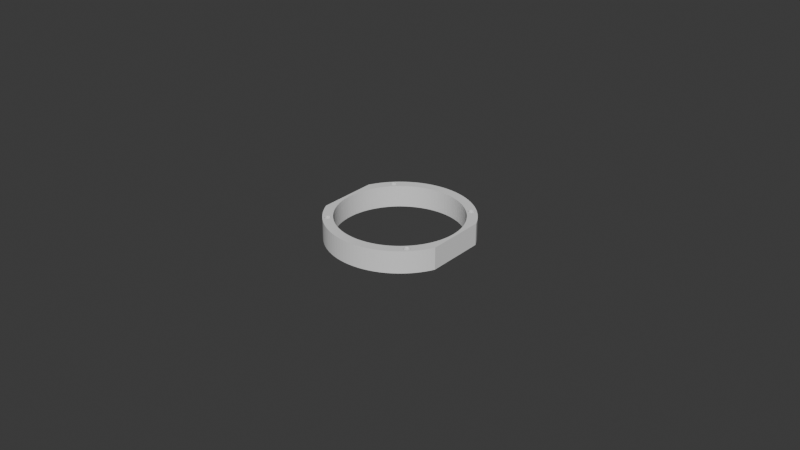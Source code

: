 # Source: modded_speaker_adapter.blend  (saved by Blender 4.2.66; exported with 4.5.12 LTS)
import bpy
from mathutils import Matrix  # noqa: F401  (used for matrix-valued properties, if any)

bpy.ops.wm.read_factory_settings(use_empty=True)
scene = bpy.context.scene
scene.name = 'Scene'

# ---- collections
col_collection = bpy.data.collections.new('Collection'); scene.collection.children.link(col_collection)

# ---- world
world_world = bpy.data.worlds.new('World'); scene.world = world_world
world_world.use_nodes = True; world_world.node_tree.nodes.clear()
_N = world_world.node_tree.nodes; _L = world_world.node_tree.links
n0 = _N.new('ShaderNodeOutputWorld'); n0.name = 'World Output'; n0.location = (300, 300)
n1 = _N.new('ShaderNodeBackground'); n1.name = 'Background'; n1.location = (10, 300)
n1.inputs[0].default_value = (0.05088, 0.05088, 0.05088, 1.0)
_L.new(n1.outputs[0], n0.inputs[0])
n0.is_active_output = True
world_world.color = (0.05088, 0.05088, 0.05088)
world_world.sun_shadow_jitter_overblur = 0.0

# ---- meshes
me_abstand_001 = bpy.data.meshes.new('abstand.001')
me_abstand_001.from_pydata([(-45.65, 42.03, 20.0), (-45.65, 42.03, 10.0), (-45.75, 42.81, 20.0), (-45.75, 42.81, 10.0), (-45.65, 43.59, 20.0), (-45.65, 43.59, 10.0), (-45.35, 44.31, 20.0), (-45.35, 44.31, 10.0), (-44.87, 44.93, 20.0), (-44.87, 44.93, 10.0), (-44.25, 45.41, 20.0), (-44.25, 45.41, 10.0), (-43.53, 45.71, 20.0), (-43.53, 45.71, 10.0), (-42.75, 45.81, 20.0), (-42.75, 45.81, 10.0), (-41.97, 45.71, 20.0), (-41.97, 45.71, 10.0), (-41.25, 45.41, 20.0), (-41.25, 45.41, 10.0), (-40.63, 44.93, 20.0), (-40.63, 44.93, 10.0), (-40.15, 44.31, 20.0), (-40.15, 44.31, 10.0), (-39.85, 43.59, 20.0), (-39.85, 43.59, 10.0), (-39.75, 42.81, 20.0), (-39.75, 42.81, 10.0), (-39.85, 42.03, 20.0), (-39.85, 42.03, 10.0), (-40.15, 41.31, 20.0), (-40.15, 41.31, 10.0), (-40.63, 40.69, 20.0), (-40.63, 40.69, 10.0), (-41.25, 40.21, 20.0), (-41.25, 40.21, 10.0), (-41.97, 39.91, 20.0), (-41.97, 39.91, 10.0), (-42.75, 39.81, 20.0), (-42.75, 39.81, 10.0), (-43.53, 39.91, 20.0), (-43.53, 39.91, 10.0), (-44.25, 40.21, 20.0), (-44.25, 40.21, 10.0), (-44.87, 40.69, 20.0), (-44.87, 40.69, 10.0), (-45.35, 41.31, 20.0), (-45.35, 41.31, 10.0), (-45.65, 43.59, 0.0), (-45.75, 42.81, 0.0), (-45.65, 42.03, 0.0), (-45.35, 41.31, 0.0), (-44.87, 40.69, 0.0), (-44.25, 40.21, 0.0), (-43.53, 39.91, 0.0), (-42.75, 39.81, 0.0), (-41.97, 39.91, 0.0), (-41.25, 40.21, 0.0), (-40.63, 40.69, 0.0), (-40.15, 41.31, 0.0), (-39.85, 42.03, 0.0), (-39.75, 42.81, 0.0), (-39.85, 43.59, 0.0), (-40.15, 44.31, 0.0), (-40.63, 44.93, 0.0), (-41.25, 45.41, 0.0), (-41.97, 45.71, 0.0), (-42.75, 45.81, 0.0), (-43.53, 45.71, 0.0), (-44.25, 45.41, 0.0), (-44.87, 44.93, 0.0), (-45.35, 44.31, 0.0), (-55.89, -3.516, 20.0), (-55.89, -3.516, 0.0), (-56.0, -8.882e-15, 20.0), (-56.0, -6.858e-15, 0.0), (-55.89, 3.516, 20.0), (-55.89, 3.516, 0.0), (-55.56, 7.019, 20.0), (-55.56, 7.019, 0.0), (-55.01, 10.49, 20.0), (-55.01, 10.49, 0.0), (-54.24, 13.93, 20.0), (-54.24, 13.93, 0.0), (-53.26, 17.3, 20.0), (-53.26, 17.3, 0.0), (-52.07, 20.61, 20.0), (-52.07, 20.61, 0.0), (-50.67, 23.84, 20.0), (-50.67, 23.84, 0.0), (-49.07, 26.98, 20.0), (-49.07, 26.98, 0.0), (-47.28, 30.01, 20.0), (-47.28, 30.01, 0.0), (-45.3, 32.92, 20.0), (-45.3, 32.92, 0.0), (-43.15, 35.7, 20.0), (-43.15, 35.7, 0.0), (-40.82, 38.33, 20.0), (-40.82, 38.33, 0.0), (-38.33, 40.82, 20.0), (-38.33, 40.82, 0.0), (-35.7, 43.15, 20.0), (-35.7, 43.15, 0.0), (-32.92, 45.3, 20.0), (-32.92, 45.3, 0.0), (-30.01, 47.28, 20.0), (-30.01, 47.28, 0.0), (-26.98, 49.07, 20.0), (-26.98, 49.07, 0.0), (-23.84, 50.67, 20.0), (-23.84, 50.67, 0.0), (-20.61, 52.07, 20.0), (-20.61, 52.07, 0.0), (-17.3, 53.26, 20.0), (-17.3, 53.26, 0.0), (-13.93, 54.24, 20.0), (-13.93, 54.24, 0.0), (-10.49, 55.01, 20.0), (-10.49, 55.01, 0.0), (-7.019, 55.56, 20.0), (-7.019, 55.56, 0.0), (-3.516, 55.89, 20.0), (-3.516, 55.89, 0.0), (1.586e-14, 56.0, 20.0), (1.586e-14, 56.0, 0.0), (3.516, 55.89, 20.0), (3.516, 55.89, 0.0), (7.019, 55.56, 20.0), (7.019, 55.56, 0.0), (10.49, 55.01, 20.0), (10.49, 55.01, 0.0), (13.93, 54.24, 20.0), (13.93, 54.24, 0.0), (17.3, 53.26, 20.0), (17.3, 53.26, 0.0), (20.61, 52.07, 20.0), (20.61, 52.07, 0.0), (23.84, 50.67, 20.0), (23.84, 50.67, 0.0), (26.98, 49.07, 20.0), (26.98, 49.07, 0.0), (30.01, 47.28, 20.0), (30.01, 47.28, 0.0), (32.92, 45.3, 20.0), (32.92, 45.3, 0.0), (35.7, 43.15, 20.0), (35.7, 43.15, 0.0), (38.33, 40.82, 20.0), (38.33, 40.82, 0.0), (40.82, 38.33, 20.0), (40.82, 38.33, 0.0), (43.15, 35.7, 20.0), (43.15, 35.7, 0.0), (45.3, 32.92, 20.0), (45.3, 32.92, 0.0), (47.28, 30.01, 20.0), (47.28, 30.01, 0.0), (49.07, 26.98, 20.0), (49.07, 26.98, 0.0), (50.67, 23.84, 20.0), (50.67, 23.84, 0.0), (52.07, 20.61, 20.0), (52.07, 20.61, 0.0), (53.26, 17.3, 20.0), (53.26, 17.3, 0.0), (54.24, 13.93, 20.0), (54.24, 13.93, 0.0), (55.01, 10.49, 20.0), (55.01, 10.49, 0.0), (55.56, 7.019, 20.0), (55.56, 7.019, 0.0), (55.89, 3.516, 20.0), (55.89, 3.516, 0.0), (56.0, -2.487e-14, 20.0), (56.0, -2.487e-14, 0.0), (55.89, -3.516, 20.0), (55.89, -3.516, 0.0), (55.56, -7.019, 20.0), (55.56, -7.019, 0.0), (55.01, -10.49, 20.0), (55.01, -10.49, 0.0), (54.24, -13.93, 20.0), (54.24, -13.93, 0.0), (53.26, -17.3, 20.0), (53.26, -17.3, 0.0), (52.07, -20.61, 20.0), (52.07, -20.61, 0.0), (50.67, -23.84, 20.0), (50.67, -23.84, 0.0), (49.07, -26.98, 20.0), (49.07, -26.98, 0.0), (47.28, -30.01, 20.0), (47.28, -30.01, 0.0), (45.3, -32.92, 20.0), (45.3, -32.92, 0.0), (43.15, -35.7, 20.0), (43.15, -35.7, 0.0), (40.82, -38.33, 20.0), (40.82, -38.33, 0.0), (38.33, -40.82, 20.0), (38.33, -40.82, 0.0), (35.7, -43.15, 20.0), (35.7, -43.15, 0.0), (32.92, -45.3, 20.0), (32.92, -45.3, 0.0), (30.01, -47.28, 20.0), (30.01, -47.28, 0.0), (26.98, -49.07, 20.0), (26.98, -49.07, 0.0), (23.84, -50.67, 20.0), (23.84, -50.67, 0.0), (20.61, -52.07, 20.0), (20.61, -52.07, 0.0), (17.3, -53.26, 20.0), (17.3, -53.26, 0.0), (13.93, -54.24, 20.0), (13.93, -54.24, 0.0), (10.49, -55.01, 20.0), (10.49, -55.01, 0.0), (7.019, -55.56, 20.0), (7.019, -55.56, 0.0), (3.516, -55.89, 20.0), (3.516, -55.89, 0.0), (3.429e-15, -56.0, 20.0), (3.429e-15, -56.0, 0.0), (-3.516, -55.89, 20.0), (-3.516, -55.89, 0.0), (-7.019, -55.56, 20.0), (-7.019, -55.56, 0.0), (-10.49, -55.01, 20.0), (-10.49, -55.01, 0.0), (-13.93, -54.24, 20.0), (-13.93, -54.24, 0.0), (-17.3, -53.26, 20.0), (-17.3, -53.26, 0.0), (-20.61, -52.07, 20.0), (-20.61, -52.07, 0.0), (-23.84, -50.67, 20.0), (-23.84, -50.67, 0.0), (-26.98, -49.07, 20.0), (-26.98, -49.07, 0.0), (-30.01, -47.28, 20.0), (-30.01, -47.28, 0.0), (-32.92, -45.3, 20.0), (-32.92, -45.3, 0.0), (-35.7, -43.15, 20.0), (-35.7, -43.15, 0.0), (-38.33, -40.82, 20.0), (-38.33, -40.82, 0.0), (-40.82, -38.33, 20.0), (-40.82, -38.33, 0.0), (-43.15, -35.7, 20.0), (-43.15, -35.7, 0.0), (-45.3, -32.92, 20.0), (-45.3, -32.92, 0.0), (-47.28, -30.01, 20.0), (-47.28, -30.01, 0.0), (-49.07, -26.98, 20.0), (-49.07, -26.98, 0.0), (-50.67, -23.84, 20.0), (-50.67, -23.84, 0.0), (-52.07, -20.61, 20.0), (-52.07, -20.61, 0.0), (-53.26, -17.3, 20.0), (-53.26, -17.3, 0.0), (-54.24, -13.93, 20.0), (-54.24, -13.93, 0.0), (-55.01, -10.49, 20.0), (-55.01, -10.49, 0.0), (-55.56, -7.019, 20.0), (-55.56, -7.019, 0.0), (39.85, -43.59, 20.0), (39.85, -43.59, 10.0), (39.75, -42.81, 20.0), (39.75, -42.81, 10.0), (39.85, -42.03, 20.0), (39.85, -42.03, 10.0), (40.15, -41.31, 20.0), (40.15, -41.31, 10.0), (40.63, -40.69, 20.0), (40.63, -40.69, 10.0), (41.25, -40.21, 20.0), (41.25, -40.21, 10.0), (41.97, -39.91, 20.0), (41.97, -39.91, 10.0), (42.75, -39.81, 20.0), (42.75, -39.81, 10.0), (43.53, -39.91, 20.0), (43.53, -39.91, 10.0), (44.25, -40.21, 20.0), (44.25, -40.21, 10.0), (44.87, -40.69, 20.0), (44.87, -40.69, 10.0), (45.35, -41.31, 20.0), (45.35, -41.31, 10.0), (45.65, -42.03, 20.0), (45.65, -42.03, 10.0), (45.75, -42.81, 20.0), (45.75, -42.81, 10.0), (45.65, -43.59, 20.0), (45.65, -43.59, 10.0), (45.35, -44.31, 20.0), (45.35, -44.31, 10.0), (44.87, -44.93, 20.0), (44.87, -44.93, 10.0), (44.25, -45.41, 20.0), (44.25, -45.41, 10.0), (43.53, -45.71, 20.0), (43.53, -45.71, 10.0), (42.75, -45.81, 20.0), (42.75, -45.81, 10.0), (41.97, -45.71, 20.0), (41.97, -45.71, 10.0), (41.25, -45.41, 20.0), (41.25, -45.41, 10.0), (40.63, -44.93, 20.0), (40.63, -44.93, 10.0), (40.15, -44.31, 20.0), (40.15, -44.31, 10.0), (39.85, -42.03, 0.0), (39.75, -42.81, 0.0), (39.85, -43.59, 0.0), (40.15, -44.31, 0.0), (40.63, -44.93, 0.0), (41.25, -45.41, 0.0), (41.97, -45.71, 0.0), (42.75, -45.81, 0.0), (43.53, -45.71, 0.0), (44.25, -45.41, 0.0), (44.87, -44.93, 0.0), (45.35, -44.31, 0.0), (45.65, -43.59, 0.0), (45.75, -42.81, 0.0), (45.65, -42.03, 0.0), (45.35, -41.31, 0.0), (44.87, -40.69, 0.0), (44.25, -40.21, 0.0), (43.53, -39.91, 0.0), (42.75, -39.81, 0.0), (41.97, -39.91, 0.0), (41.25, -40.21, 0.0), (40.63, -40.69, 0.0), (40.15, -41.31, 0.0), (39.85, 42.03, 20.0), (39.85, 42.03, 10.0), (39.75, 42.81, 20.0), (39.75, 42.81, 10.0), (39.85, 43.59, 20.0), (39.85, 43.59, 10.0), (40.15, 44.31, 20.0), (40.15, 44.31, 10.0), (40.63, 44.93, 20.0), (40.63, 44.93, 10.0), (41.25, 45.41, 20.0), (41.25, 45.41, 10.0), (41.97, 45.71, 20.0), (41.97, 45.71, 10.0), (42.75, 45.81, 20.0), (42.75, 45.81, 10.0), (43.53, 45.71, 20.0), (43.53, 45.71, 10.0), (44.25, 45.41, 20.0), (44.25, 45.41, 10.0), (44.87, 44.93, 20.0), (44.87, 44.93, 10.0), (45.35, 44.31, 20.0), (45.35, 44.31, 10.0), (45.65, 43.59, 20.0), (45.65, 43.59, 10.0), (45.75, 42.81, 20.0), (45.75, 42.81, 10.0), (45.65, 42.03, 20.0), (45.65, 42.03, 10.0), (45.35, 41.31, 20.0), (45.35, 41.31, 10.0), (44.87, 40.69, 20.0), (44.87, 40.69, 10.0), (44.25, 40.21, 20.0), (44.25, 40.21, 10.0), (43.53, 39.91, 20.0), (43.53, 39.91, 10.0), (42.75, 39.81, 20.0), (42.75, 39.81, 10.0), (41.97, 39.91, 20.0), (41.97, 39.91, 10.0), (41.25, 40.21, 20.0), (41.25, 40.21, 10.0), (40.63, 40.69, 20.0), (40.63, 40.69, 10.0), (40.15, 41.31, 20.0), (40.15, 41.31, 10.0), (39.85, 43.59, 0.0), (39.75, 42.81, 0.0), (39.85, 42.03, 0.0), (40.15, 41.31, 0.0), (40.63, 40.69, 0.0), (41.25, 40.21, 0.0), (41.97, 39.91, 0.0), (42.75, 39.81, 0.0), (43.53, 39.91, 0.0), (44.25, 40.21, 0.0), (44.87, 40.69, 0.0), (45.35, 41.31, 0.0), (45.65, 42.03, 0.0), (45.75, 42.81, 0.0), (45.65, 43.59, 0.0), (45.35, 44.31, 0.0), (44.87, 44.93, 0.0), (44.25, 45.41, 0.0), (43.53, 45.71, 0.0), (42.75, 45.81, 0.0), (41.97, 45.71, 0.0), (41.25, 45.41, 0.0), (40.63, 44.93, 0.0), (40.15, 44.31, 0.0), (-45.65, -43.59, 20.0), (-45.65, -43.59, 10.0), (-45.75, -42.81, 20.0), (-45.75, -42.81, 10.0), (-45.65, -42.03, 20.0), (-45.65, -42.03, 10.0), (-45.35, -41.31, 20.0), (-45.35, -41.31, 10.0), (-44.87, -40.69, 20.0), (-44.87, -40.69, 10.0), (-44.25, -40.21, 20.0), (-44.25, -40.21, 10.0), (-43.53, -39.91, 20.0), (-43.53, -39.91, 10.0), (-42.75, -39.81, 20.0), (-42.75, -39.81, 10.0), (-41.97, -39.91, 20.0), (-41.97, -39.91, 10.0), (-41.25, -40.21, 20.0), (-41.25, -40.21, 10.0), (-40.63, -40.69, 20.0), (-40.63, -40.69, 10.0), (-40.15, -41.31, 20.0), (-40.15, -41.31, 10.0), (-39.85, -42.03, 20.0), (-39.85, -42.03, 10.0), (-39.75, -42.81, 20.0), (-39.75, -42.81, 10.0), (-39.85, -43.59, 20.0), (-39.85, -43.59, 10.0), (-40.15, -44.31, 20.0), (-40.15, -44.31, 10.0), (-40.63, -44.93, 20.0), (-40.63, -44.93, 10.0), (-41.25, -45.41, 20.0), (-41.25, -45.41, 10.0), (-41.97, -45.71, 20.0), (-41.97, -45.71, 10.0), (-42.75, -45.81, 20.0), (-42.75, -45.81, 10.0), (-43.53, -45.71, 20.0), (-43.53, -45.71, 10.0), (-44.25, -45.41, 20.0), (-44.25, -45.41, 10.0), (-44.87, -44.93, 20.0), (-44.87, -44.93, 10.0), (-45.35, -44.31, 20.0), (-45.35, -44.31, 10.0), (-45.65, -42.03, 0.0), (-45.75, -42.81, 0.0), (-45.65, -43.59, 0.0), (-45.35, -44.31, 0.0), (-44.87, -44.93, 0.0), (-44.25, -45.41, 0.0), (-43.53, -45.71, 0.0), (-42.75, -45.81, 0.0), (-41.97, -45.71, 0.0), (-41.25, -45.41, 0.0), (-40.63, -44.93, 0.0), (-40.15, -44.31, 0.0), (-39.85, -43.59, 0.0), (-39.75, -42.81, 0.0), (-39.85, -42.03, 0.0), (-40.15, -41.31, 0.0), (-40.63, -40.69, 0.0), (-41.25, -40.21, 0.0), (-41.97, -39.91, 0.0), (-42.75, -39.81, 0.0), (-43.53, -39.91, 0.0), (-44.25, -40.21, 0.0), (-44.87, -40.69, 0.0), (-45.35, -41.31, 0.0), (59.0, -27.28, 0.0), (59.0, 27.28, 0.0), (59.0, -27.28, 20.0), (59.0, 27.28, 20.0), (-59.0, -27.28, 20.0), (-59.0, -27.28, 0.0), (-57.31, -30.67, 20.0), (-57.31, -30.67, 0.0), (-55.42, -33.96, 20.0), (-55.42, -33.96, 0.0), (-53.35, -37.13, 20.0), (-53.35, -37.13, 0.0), (-51.09, -40.18, 20.0), (-51.09, -40.18, 0.0), (-48.66, -43.09, 20.0), (-48.66, -43.09, 0.0), (-46.07, -45.86, 20.0), (-46.07, -45.86, 0.0), (-43.31, -48.47, 20.0), (-43.31, -48.47, 0.0), (-40.41, -50.91, 20.0), (-40.41, -50.91, 0.0), (-37.38, -53.18, 20.0), (-37.38, -53.18, 0.0), (-34.21, -55.27, 20.0), (-34.21, -55.27, 0.0), (-30.93, -57.17, 20.0), (-30.93, -57.17, 0.0), (-27.54, -58.88, 20.0), (-27.54, -58.88, 0.0), (-24.06, -60.38, 20.0), (-24.06, -60.38, 0.0), (-20.5, -61.68, 20.0), (-20.5, -61.68, 0.0), (-16.87, -62.77, 20.0), (-16.87, -62.77, 0.0), (-13.18, -63.65, 20.0), (-13.18, -63.65, 0.0), (-9.448, -64.31, 20.0), (-9.448, -64.31, 0.0), (-5.681, -64.75, 20.0), (-5.681, -64.75, 0.0), (-1.896, -64.97, 20.0), (-1.896, -64.97, 0.0), (1.896, -64.97, 20.0), (1.896, -64.97, 0.0), (5.681, -64.75, 20.0), (5.681, -64.75, 0.0), (9.448, -64.31, 20.0), (9.448, -64.31, 0.0), (13.18, -63.65, 20.0), (13.18, -63.65, 0.0), (16.87, -62.77, 20.0), (16.87, -62.77, 0.0), (20.5, -61.68, 20.0), (20.5, -61.68, 0.0), (24.06, -60.38, 20.0), (24.06, -60.38, 0.0), (27.54, -58.88, 20.0), (27.54, -58.88, 0.0), (30.93, -57.17, 20.0), (30.93, -57.17, 0.0), (34.21, -55.27, 20.0), (34.21, -55.27, 0.0), (37.38, -53.18, 20.0), (37.38, -53.18, 0.0), (40.41, -50.91, 20.0), (40.41, -50.91, 0.0), (43.31, -48.47, 20.0), (43.31, -48.47, 0.0), (46.07, -45.86, 20.0), (46.07, -45.86, 0.0), (48.66, -43.09, 20.0), (48.66, -43.09, 0.0), (51.09, -40.18, 20.0), (51.09, -40.18, 0.0), (53.35, -37.13, 20.0), (53.35, -37.13, 0.0), (55.42, -33.96, 20.0), (55.42, -33.96, 0.0), (57.31, -30.67, 20.0), (57.31, -30.67, 0.0), (-59.0, 27.28, 0.0), (-59.0, 27.28, 20.0), (57.31, 30.67, 20.0), (57.31, 30.67, 0.0), (55.42, 33.96, 20.0), (55.42, 33.96, 0.0), (53.35, 37.13, 20.0), (53.35, 37.13, 0.0), (51.09, 40.18, 20.0), (51.09, 40.18, 0.0), (48.66, 43.09, 20.0), (48.66, 43.09, 0.0), (46.07, 45.86, 20.0), (46.07, 45.86, 0.0), (43.31, 48.47, 20.0), (43.31, 48.47, 0.0), (40.41, 50.91, 20.0), (40.41, 50.91, 0.0), (37.38, 53.18, 20.0), (37.38, 53.18, 0.0), (34.21, 55.27, 20.0), (34.21, 55.27, 0.0), (30.93, 57.17, 20.0), (30.93, 57.17, 0.0), (27.54, 58.88, 20.0), (27.54, 58.88, 0.0), (24.06, 60.38, 20.0), (24.06, 60.38, 0.0), (20.5, 61.68, 20.0), (20.5, 61.68, 0.0), (16.87, 62.77, 20.0), (16.87, 62.77, 0.0), (13.18, 63.65, 20.0), (13.18, 63.65, 0.0), (9.448, 64.31, 20.0), (9.448, 64.31, 0.0), (5.681, 64.75, 20.0), (5.681, 64.75, 0.0), (1.896, 64.97, 20.0), (1.896, 64.97, 0.0), (-1.896, 64.97, 20.0), (-1.896, 64.97, 0.0), (-5.681, 64.75, 20.0), (-5.681, 64.75, 0.0), (-9.448, 64.31, 20.0), (-9.448, 64.31, 0.0), (-13.18, 63.65, 20.0), (-13.18, 63.65, 0.0), (-16.87, 62.77, 20.0), (-16.87, 62.77, 0.0), (-20.5, 61.68, 20.0), (-20.5, 61.68, 0.0), (-24.06, 60.38, 20.0), (-24.06, 60.38, 0.0), (-27.54, 58.88, 20.0), (-27.54, 58.88, 0.0), (-30.93, 57.17, 20.0), (-30.93, 57.17, 0.0), (-34.21, 55.27, 20.0), (-34.21, 55.27, 0.0), (-37.38, 53.18, 20.0), (-37.38, 53.18, 0.0), (-40.41, 50.91, 20.0), (-40.41, 50.91, 0.0), (-43.31, 48.47, 20.0), (-43.31, 48.47, 0.0), (-46.07, 45.86, 20.0), (-46.07, 45.86, 0.0), (-48.66, 43.09, 20.0), (-48.66, 43.09, 0.0), (-51.09, 40.18, 20.0), (-51.09, 40.18, 0.0), (-53.35, 37.13, 20.0), (-53.35, 37.13, 0.0), (-55.42, 33.96, 20.0), (-55.42, 33.96, 0.0), (-57.31, 30.67, 20.0), (-57.31, 30.67, 0.0)], [], [(0, 1, 2), (2, 1, 3), (2, 3, 4), (4, 3, 5), (4, 5, 6), (6, 5, 7), (6, 7, 8), (8, 7, 9), (8, 9, 10), (10, 9, 11), (10, 11, 12), (12, 11, 13), (12, 13, 14), (14, 13, 15), (14, 15, 16), (16, 15, 17), (16, 17, 18), (18, 17, 19), (18, 19, 20), (20, 19, 21), (20, 21, 22), (22, 21, 23), (22, 23, 24), (24, 23, 25), (24, 25, 26), (26, 25, 27), (26, 27, 28), (28, 27, 29), (28, 29, 30), (30, 29, 31), (30, 31, 32), (32, 31, 33), (32, 33, 34), (34, 33, 35), (34, 35, 36), (36, 35, 37), (36, 37, 38), (38, 37, 39), (38, 39, 40), (40, 39, 41), (40, 41, 42), (42, 41, 43), (42, 43, 44), (44, 43, 45), (44, 45, 46), (46, 45, 47), (46, 47, 0), (0, 47, 1), (48, 5, 49), (49, 5, 3), (49, 3, 50), (50, 3, 1), (50, 1, 51), (51, 1, 47), (51, 47, 52), (52, 47, 45), (52, 45, 53), (53, 45, 43), (53, 43, 54), (54, 43, 41), (54, 41, 55), (55, 41, 39), (55, 39, 56), (56, 39, 37), (56, 37, 57), (57, 37, 35), (57, 35, 58), (58, 35, 33), (58, 33, 59), (59, 33, 31), (59, 31, 60), (60, 31, 29), (60, 29, 61), (61, 29, 27), (61, 27, 62), (62, 27, 25), (62, 25, 63), (63, 25, 23), (63, 23, 64), (64, 23, 21), (64, 21, 65), (65, 21, 19), (65, 19, 66), (66, 19, 17), (66, 17, 67), (67, 17, 15), (67, 15, 68), (68, 15, 13), (68, 13, 69), (69, 13, 11), (69, 11, 70), (70, 11, 9), (70, 9, 71), (71, 9, 7), (71, 7, 48), (48, 7, 5), (72, 73, 74), (74, 73, 75), (74, 75, 76), (76, 75, 77), (76, 77, 78), (78, 77, 79), (78, 79, 80), (80, 79, 81), (80, 81, 82), (82, 81, 83), (82, 83, 84), (84, 83, 85), (84, 85, 86), (86, 85, 87), (86, 87, 88), (88, 87, 89), (88, 89, 90), (90, 89, 91), (90, 91, 92), (92, 91, 93), (92, 93, 94), (94, 93, 95), (94, 95, 96), (96, 95, 97), (96, 97, 98), (98, 97, 99), (98, 99, 100), (100, 99, 101), (100, 101, 102), (102, 101, 103), (102, 103, 104), (104, 103, 105), (104, 105, 106), (106, 105, 107), (106, 107, 108), (108, 107, 109), (108, 109, 110), (110, 109, 111), (110, 111, 112), (112, 111, 113), (112, 113, 114), (114, 113, 115), (114, 115, 116), (116, 115, 117), (116, 117, 118), (118, 117, 119), (118, 119, 120), (120, 119, 121), (120, 121, 122), (122, 121, 123), (122, 123, 124), (124, 123, 125), (124, 125, 126), (126, 125, 127), (126, 127, 128), (128, 127, 129), (128, 129, 130), (130, 129, 131), (130, 131, 132), (132, 131, 133), (132, 133, 134), (134, 133, 135), (134, 135, 136), (136, 135, 137), (136, 137, 138), (138, 137, 139), (138, 139, 140), (140, 139, 141), (140, 141, 142), (142, 141, 143), (142, 143, 144), (144, 143, 145), (144, 145, 146), (146, 145, 147), (146, 147, 148), (148, 147, 149), (148, 149, 150), (150, 149, 151), (150, 151, 152), (152, 151, 153), (152, 153, 154), (154, 153, 155), (154, 155, 156), (156, 155, 157), (156, 157, 158), (158, 157, 159), (158, 159, 160), (160, 159, 161), (160, 161, 162), (162, 161, 163), (162, 163, 164), (164, 163, 165), (164, 165, 166), (166, 165, 167), (166, 167, 168), (168, 167, 169), (168, 169, 170), (170, 169, 171), (170, 171, 172), (172, 171, 173), (172, 173, 174), (174, 173, 175), (174, 175, 176), (176, 175, 177), (176, 177, 178), (178, 177, 179), (178, 179, 180), (180, 179, 181), (180, 181, 182), (182, 181, 183), (182, 183, 184), (184, 183, 185), (184, 185, 186), (186, 185, 187), (186, 187, 188), (188, 187, 189), (188, 189, 190), (190, 189, 191), (190, 191, 192), (192, 191, 193), (192, 193, 194), (194, 193, 195), (194, 195, 196), (196, 195, 197), (196, 197, 198), (198, 197, 199), (198, 199, 200), (200, 199, 201), (200, 201, 202), (202, 201, 203), (202, 203, 204), (204, 203, 205), (204, 205, 206), (206, 205, 207), (206, 207, 208), (208, 207, 209), (208, 209, 210), (210, 209, 211), (210, 211, 212), (212, 211, 213), (212, 213, 214), (214, 213, 215), (214, 215, 216), (216, 215, 217), (216, 217, 218), (218, 217, 219), (218, 219, 220), (220, 219, 221), (220, 221, 222), (222, 221, 223), (222, 223, 224), (224, 223, 225), (224, 225, 226), (226, 225, 227), (226, 227, 228), (228, 227, 229), (228, 229, 230), (230, 229, 231), (230, 231, 232), (232, 231, 233), (232, 233, 234), (234, 233, 235), (234, 235, 236), (236, 235, 237), (236, 237, 238), (238, 237, 239), (238, 239, 240), (240, 239, 241), (240, 241, 242), (242, 241, 243), (242, 243, 244), (244, 243, 245), (244, 245, 246), (246, 245, 247), (246, 247, 248), (248, 247, 249), (248, 249, 250), (250, 249, 251), (250, 251, 252), (252, 251, 253), (252, 253, 254), (254, 253, 255), (254, 255, 256), (256, 255, 257), (256, 257, 258), (258, 257, 259), (258, 259, 260), (260, 259, 261), (260, 261, 262), (262, 261, 263), (262, 263, 264), (264, 263, 265), (264, 265, 266), (266, 265, 267), (266, 267, 268), (268, 267, 269), (268, 269, 270), (270, 269, 271), (270, 271, 72), (72, 271, 73), (272, 273, 274), (274, 273, 275), (274, 275, 276), (276, 275, 277), (276, 277, 278), (278, 277, 279), (278, 279, 280), (280, 279, 281), (280, 281, 282), (282, 281, 283), (282, 283, 284), (284, 283, 285), (284, 285, 286), (286, 285, 287), (286, 287, 288), (288, 287, 289), (288, 289, 290), (290, 289, 291), (290, 291, 292), (292, 291, 293), (292, 293, 294), (294, 293, 295), (294, 295, 296), (296, 295, 297), (296, 297, 298), (298, 297, 299), (298, 299, 300), (300, 299, 301), (300, 301, 302), (302, 301, 303), (302, 303, 304), (304, 303, 305), (304, 305, 306), (306, 305, 307), (306, 307, 308), (308, 307, 309), (308, 309, 310), (310, 309, 311), (310, 311, 312), (312, 311, 313), (312, 313, 314), (314, 313, 315), (314, 315, 316), (316, 315, 317), (316, 317, 318), (318, 317, 319), (318, 319, 272), (272, 319, 273), (320, 277, 321), (321, 277, 275), (321, 275, 322), (322, 275, 273), (322, 273, 323), (323, 273, 319), (323, 319, 324), (324, 319, 317), (324, 317, 325), (325, 317, 315), (325, 315, 326), (326, 315, 313), (326, 313, 327), (327, 313, 311), (327, 311, 328), (328, 311, 309), (328, 309, 329), (329, 309, 307), (329, 307, 330), (330, 307, 305), (330, 305, 331), (331, 305, 303), (331, 303, 332), (332, 303, 301), (332, 301, 333), (333, 301, 299), (333, 299, 334), (334, 299, 297), (334, 297, 335), (335, 297, 295), (335, 295, 336), (336, 295, 293), (336, 293, 337), (337, 293, 291), (337, 291, 338), (338, 291, 289), (338, 289, 339), (339, 289, 287), (339, 287, 340), (340, 287, 285), (340, 285, 341), (341, 285, 283), (341, 283, 342), (342, 283, 281), (342, 281, 343), (343, 281, 279), (343, 279, 320), (320, 279, 277), (344, 345, 346), (346, 345, 347), (346, 347, 348), (348, 347, 349), (348, 349, 350), (350, 349, 351), (350, 351, 352), (352, 351, 353), (352, 353, 354), (354, 353, 355), (354, 355, 356), (356, 355, 357), (356, 357, 358), (358, 357, 359), (358, 359, 360), (360, 359, 361), (360, 361, 362), (362, 361, 363), (362, 363, 364), (364, 363, 365), (364, 365, 366), (366, 365, 367), (366, 367, 368), (368, 367, 369), (368, 369, 370), (370, 369, 371), (370, 371, 372), (372, 371, 373), (372, 373, 374), (374, 373, 375), (374, 375, 376), (376, 375, 377), (376, 377, 378), (378, 377, 379), (378, 379, 380), (380, 379, 381), (380, 381, 382), (382, 381, 383), (382, 383, 384), (384, 383, 385), (384, 385, 386), (386, 385, 387), (386, 387, 388), (388, 387, 389), (388, 389, 390), (390, 389, 391), (390, 391, 344), (344, 391, 345), (392, 349, 393), (393, 349, 347), (393, 347, 394), (394, 347, 345), (394, 345, 395), (395, 345, 391), (395, 391, 396), (396, 391, 389), (396, 389, 397), (397, 389, 387), (397, 387, 398), (398, 387, 385), (398, 385, 399), (399, 385, 383), (399, 383, 400), (400, 383, 381), (400, 381, 401), (401, 381, 379), (401, 379, 402), (402, 379, 377), (402, 377, 403), (403, 377, 375), (403, 375, 404), (404, 375, 373), (404, 373, 405), (405, 373, 371), (405, 371, 406), (406, 371, 369), (406, 369, 407), (407, 369, 367), (407, 367, 408), (408, 367, 365), (408, 365, 409), (409, 365, 363), (409, 363, 410), (410, 363, 361), (410, 361, 411), (411, 361, 359), (411, 359, 412), (412, 359, 357), (412, 357, 413), (413, 357, 355), (413, 355, 414), (414, 355, 353), (414, 353, 415), (415, 353, 351), (415, 351, 392), (392, 351, 349), (416, 417, 418), (418, 417, 419), (418, 419, 420), (420, 419, 421), (420, 421, 422), (422, 421, 423), (422, 423, 424), (424, 423, 425), (424, 425, 426), (426, 425, 427), (426, 427, 428), (428, 427, 429), (428, 429, 430), (430, 429, 431), (430, 431, 432), (432, 431, 433), (432, 433, 434), (434, 433, 435), (434, 435, 436), (436, 435, 437), (436, 437, 438), (438, 437, 439), (438, 439, 440), (440, 439, 441), (440, 441, 442), (442, 441, 443), (442, 443, 444), (444, 443, 445), (444, 445, 446), (446, 445, 447), (446, 447, 448), (448, 447, 449), (448, 449, 450), (450, 449, 451), (450, 451, 452), (452, 451, 453), (452, 453, 454), (454, 453, 455), (454, 455, 456), (456, 455, 457), (456, 457, 458), (458, 457, 459), (458, 459, 460), (460, 459, 461), (460, 461, 462), (462, 461, 463), (462, 463, 416), (416, 463, 417), (464, 421, 465), (465, 421, 419), (465, 419, 466), (466, 419, 417), (466, 417, 467), (467, 417, 463), (467, 463, 468), (468, 463, 461), (468, 461, 469), (469, 461, 459), (469, 459, 470), (470, 459, 457), (470, 457, 471), (471, 457, 455), (471, 455, 472), (472, 455, 453), (472, 453, 473), (473, 453, 451), (473, 451, 474), (474, 451, 449), (474, 449, 475), (475, 449, 447), (475, 447, 476), (476, 447, 445), (476, 445, 477), (477, 445, 443), (477, 443, 478), (478, 443, 441), (478, 441, 479), (479, 441, 439), (479, 439, 480), (480, 439, 437), (480, 437, 481), (481, 437, 435), (481, 435, 482), (482, 435, 433), (482, 433, 483), (483, 433, 431), (483, 431, 484), (484, 431, 429), (484, 429, 485), (485, 429, 427), (485, 427, 486), (486, 427, 425), (486, 425, 487), (487, 425, 423), (487, 423, 464), (464, 423, 421), (488, 489, 490), (490, 489, 491), (492, 493, 494), (494, 493, 495), (494, 495, 496), (496, 495, 497), (496, 497, 498), (498, 497, 499), (498, 499, 500), (500, 499, 501), (500, 501, 502), (502, 501, 503), (502, 503, 504), (504, 503, 505), (504, 505, 506), (506, 505, 507), (506, 507, 508), (508, 507, 509), (508, 509, 510), (510, 509, 511), (510, 511, 512), (512, 511, 513), (512, 513, 514), (514, 513, 515), (514, 515, 516), (516, 515, 517), (516, 517, 518), (518, 517, 519), (518, 519, 520), (520, 519, 521), (520, 521, 522), (522, 521, 523), (522, 523, 524), (524, 523, 525), (524, 525, 526), (526, 525, 527), (526, 527, 528), (528, 527, 529), (528, 529, 530), (530, 529, 531), (530, 531, 532), (532, 531, 533), (532, 533, 534), (534, 533, 535), (534, 535, 536), (536, 535, 537), (536, 537, 538), (538, 537, 539), (538, 539, 540), (540, 539, 541), (540, 541, 542), (542, 541, 543), (542, 543, 544), (544, 543, 545), (544, 545, 546), (546, 545, 547), (546, 547, 548), (548, 547, 549), (548, 549, 550), (550, 549, 551), (550, 551, 552), (552, 551, 553), (552, 553, 554), (554, 553, 555), (554, 555, 556), (556, 555, 557), (556, 557, 558), (558, 557, 559), (558, 559, 560), (560, 559, 561), (560, 561, 562), (562, 561, 563), (562, 563, 564), (564, 563, 565), (564, 565, 566), (566, 565, 567), (566, 567, 568), (568, 567, 569), (568, 569, 490), (490, 569, 488), (570, 493, 571), (571, 493, 492), (491, 489, 572), (572, 489, 573), (572, 573, 574), (574, 573, 575), (574, 575, 576), (576, 575, 577), (576, 577, 578), (578, 577, 579), (578, 579, 580), (580, 579, 581), (580, 581, 582), (582, 581, 583), (582, 583, 584), (584, 583, 585), (584, 585, 586), (586, 585, 587), (586, 587, 588), (588, 587, 589), (588, 589, 590), (590, 589, 591), (590, 591, 592), (592, 591, 593), (592, 593, 594), (594, 593, 595), (594, 595, 596), (596, 595, 597), (596, 597, 598), (598, 597, 599), (598, 599, 600), (600, 599, 601), (600, 601, 602), (602, 601, 603), (602, 603, 604), (604, 603, 605), (604, 605, 606), (606, 605, 607), (606, 607, 608), (608, 607, 609), (608, 609, 610), (610, 609, 611), (610, 611, 612), (612, 611, 613), (612, 613, 614), (614, 613, 615), (614, 615, 616), (616, 615, 617), (616, 617, 618), (618, 617, 619), (618, 619, 620), (620, 619, 621), (620, 621, 622), (622, 621, 623), (622, 623, 624), (624, 623, 625), (624, 625, 626), (626, 625, 627), (626, 627, 628), (628, 627, 629), (628, 629, 630), (630, 629, 631), (630, 631, 632), (632, 631, 633), (632, 633, 634), (634, 633, 635), (634, 635, 636), (636, 635, 637), (636, 637, 638), (638, 637, 639), (638, 639, 640), (640, 639, 641), (640, 641, 642), (642, 641, 643), (642, 643, 644), (644, 643, 645), (644, 645, 646), (646, 645, 647), (646, 647, 571), (571, 647, 570), (416, 418, 502), (502, 418, 420), (502, 420, 422), (502, 422, 500), (500, 422, 424), (500, 424, 252), (252, 424, 426), (252, 426, 428), (428, 430, 252), (252, 430, 250), (250, 430, 432), (250, 432, 434), (434, 436, 250), (250, 436, 248), (248, 436, 438), (248, 438, 440), (440, 442, 248), (248, 442, 246), (246, 442, 444), (246, 444, 446), (446, 448, 246), (246, 448, 508), (246, 508, 244), (244, 508, 510), (244, 510, 242), (242, 510, 512), (242, 512, 514), (448, 450, 508), (508, 450, 452), (508, 452, 506), (506, 452, 454), (506, 454, 456), (456, 458, 506), (506, 458, 504), (504, 458, 460), (504, 460, 462), (462, 416, 504), (504, 416, 502), (348, 146, 346), (346, 146, 148), (346, 148, 344), (344, 148, 390), (390, 148, 388), (388, 148, 150), (388, 150, 386), (386, 150, 384), (384, 150, 382), (382, 150, 152), (382, 152, 380), (380, 152, 378), (378, 152, 376), (376, 152, 578), (376, 578, 374), (374, 578, 580), (374, 580, 372), (372, 580, 370), (370, 580, 368), (368, 580, 582), (368, 582, 366), (366, 582, 364), (364, 582, 362), (362, 582, 584), (362, 584, 360), (360, 584, 358), (358, 584, 356), (356, 584, 586), (356, 586, 354), (354, 586, 352), (352, 586, 146), (352, 146, 350), (350, 146, 348), (276, 200, 274), (274, 200, 202), (274, 202, 272), (272, 202, 318), (318, 202, 316), (316, 202, 554), (316, 554, 314), (314, 554, 312), (312, 554, 556), (312, 556, 310), (310, 556, 308), (308, 556, 306), (306, 556, 558), (306, 558, 304), (304, 558, 302), (302, 558, 300), (300, 558, 560), (300, 560, 298), (298, 560, 296), (296, 560, 294), (294, 560, 562), (294, 562, 292), (292, 562, 196), (292, 196, 290), (290, 196, 288), (288, 196, 286), (286, 196, 198), (286, 198, 284), (284, 198, 282), (282, 198, 280), (280, 198, 200), (280, 200, 278), (278, 200, 276), (76, 571, 74), (74, 571, 492), (74, 492, 72), (72, 492, 270), (270, 492, 268), (268, 492, 266), (266, 492, 264), (264, 492, 262), (262, 492, 260), (260, 492, 494), (260, 494, 258), (258, 494, 496), (258, 496, 256), (256, 496, 498), (256, 498, 254), (254, 498, 500), (254, 500, 252), (76, 78, 571), (571, 78, 80), (571, 80, 82), (82, 84, 571), (571, 84, 86), (571, 86, 88), (571, 88, 646), (646, 88, 90), (646, 90, 644), (644, 90, 92), (644, 92, 642), (642, 92, 94), (642, 94, 640), (640, 94, 96), (640, 96, 44), (44, 96, 42), (42, 96, 40), (40, 96, 38), (38, 96, 98), (38, 98, 36), (36, 98, 34), (34, 98, 32), (32, 98, 100), (32, 100, 30), (30, 100, 28), (28, 100, 26), (26, 100, 102), (26, 102, 24), (24, 102, 22), (22, 102, 20), (20, 102, 632), (20, 632, 18), (18, 632, 16), (16, 632, 634), (16, 634, 14), (14, 634, 12), (12, 634, 10), (10, 634, 636), (10, 636, 8), (8, 636, 6), (6, 636, 4), (4, 636, 638), (4, 638, 2), (2, 638, 0), (0, 638, 46), (46, 638, 640), (46, 640, 44), (102, 104, 632), (632, 104, 630), (630, 104, 106), (630, 106, 628), (628, 106, 626), (626, 106, 108), (626, 108, 624), (624, 108, 110), (624, 110, 622), (622, 110, 112), (622, 112, 620), (620, 112, 114), (620, 114, 618), (618, 114, 116), (618, 116, 616), (616, 116, 118), (616, 118, 614), (614, 118, 120), (614, 120, 612), (612, 120, 122), (612, 122, 610), (610, 122, 124), (610, 124, 608), (608, 124, 126), (608, 126, 606), (606, 126, 128), (606, 128, 604), (604, 128, 130), (604, 130, 602), (602, 130, 132), (602, 132, 600), (600, 132, 134), (600, 134, 598), (598, 134, 136), (598, 136, 596), (596, 136, 138), (596, 138, 594), (594, 138, 140), (594, 140, 592), (592, 140, 142), (592, 142, 590), (590, 142, 588), (588, 142, 144), (588, 144, 586), (586, 144, 146), (152, 154, 578), (578, 154, 576), (576, 154, 156), (576, 156, 574), (574, 156, 158), (574, 158, 572), (572, 158, 160), (572, 160, 491), (491, 160, 162), (491, 162, 164), (164, 166, 491), (491, 166, 168), (491, 168, 170), (170, 172, 491), (491, 172, 174), (491, 174, 490), (490, 174, 176), (490, 176, 178), (178, 180, 490), (490, 180, 182), (490, 182, 184), (184, 186, 490), (490, 186, 188), (490, 188, 568), (568, 188, 190), (568, 190, 566), (566, 190, 192), (566, 192, 564), (564, 192, 194), (564, 194, 562), (562, 194, 196), (202, 204, 554), (554, 204, 552), (552, 204, 206), (552, 206, 550), (550, 206, 548), (548, 206, 208), (548, 208, 546), (546, 208, 210), (546, 210, 544), (544, 210, 212), (544, 212, 542), (542, 212, 214), (542, 214, 540), (540, 214, 216), (540, 216, 538), (538, 216, 218), (538, 218, 536), (536, 218, 220), (536, 220, 534), (534, 220, 222), (534, 222, 532), (532, 222, 224), (532, 224, 530), (530, 224, 226), (530, 226, 528), (528, 226, 228), (528, 228, 526), (526, 228, 230), (526, 230, 524), (524, 230, 232), (524, 232, 522), (522, 232, 234), (522, 234, 520), (520, 234, 236), (520, 236, 518), (518, 236, 238), (518, 238, 516), (516, 238, 240), (516, 240, 514), (514, 240, 242), (464, 465, 503), (503, 465, 466), (503, 466, 505), (505, 466, 467), (505, 467, 468), (468, 469, 505), (505, 469, 507), (507, 469, 470), (507, 470, 471), (471, 472, 507), (507, 472, 509), (509, 472, 473), (509, 473, 474), (509, 474, 247), (247, 474, 475), (247, 475, 476), (476, 477, 247), (247, 477, 249), (249, 477, 478), (249, 478, 479), (479, 480, 249), (249, 480, 251), (251, 480, 481), (251, 481, 482), (482, 483, 251), (251, 483, 253), (253, 483, 484), (253, 484, 485), (485, 486, 253), (253, 486, 501), (253, 501, 255), (255, 501, 499), (255, 499, 257), (257, 499, 497), (257, 497, 259), (259, 497, 495), (259, 495, 261), (261, 495, 493), (261, 493, 263), (263, 493, 265), (265, 493, 267), (267, 493, 269), (269, 493, 271), (271, 493, 73), (73, 493, 75), (75, 493, 570), (75, 570, 77), (77, 570, 79), (79, 570, 81), (81, 570, 83), (83, 570, 85), (85, 570, 87), (87, 570, 89), (89, 570, 647), (89, 647, 91), (91, 647, 645), (91, 645, 93), (93, 645, 643), (93, 643, 95), (95, 643, 641), (95, 641, 97), (97, 641, 52), (97, 52, 53), (486, 487, 501), (501, 487, 503), (503, 487, 464), (394, 149, 393), (393, 149, 147), (393, 147, 392), (392, 147, 415), (415, 147, 414), (414, 147, 587), (414, 587, 413), (413, 587, 412), (412, 587, 585), (412, 585, 411), (411, 585, 410), (410, 585, 409), (409, 585, 583), (409, 583, 408), (408, 583, 407), (407, 583, 406), (406, 583, 581), (406, 581, 405), (405, 581, 404), (404, 581, 403), (403, 581, 579), (403, 579, 402), (402, 579, 153), (402, 153, 401), (401, 153, 400), (400, 153, 399), (399, 153, 151), (399, 151, 398), (398, 151, 397), (397, 151, 396), (396, 151, 149), (396, 149, 395), (395, 149, 394), (322, 203, 321), (321, 203, 201), (321, 201, 320), (320, 201, 343), (343, 201, 342), (342, 201, 199), (342, 199, 341), (341, 199, 340), (340, 199, 339), (339, 199, 197), (339, 197, 338), (338, 197, 337), (337, 197, 336), (336, 197, 563), (336, 563, 335), (335, 563, 561), (335, 561, 334), (334, 561, 333), (333, 561, 332), (332, 561, 559), (332, 559, 331), (331, 559, 330), (330, 559, 329), (329, 559, 557), (329, 557, 328), (328, 557, 327), (327, 557, 326), (326, 557, 555), (326, 555, 325), (325, 555, 324), (324, 555, 203), (324, 203, 323), (323, 203, 322), (247, 245, 509), (509, 245, 511), (511, 245, 243), (511, 243, 513), (513, 243, 515), (515, 243, 241), (515, 241, 517), (517, 241, 239), (517, 239, 519), (519, 239, 237), (519, 237, 521), (521, 237, 235), (521, 235, 523), (523, 235, 233), (523, 233, 525), (525, 233, 231), (525, 231, 527), (527, 231, 229), (527, 229, 529), (529, 229, 227), (529, 227, 531), (531, 227, 225), (531, 225, 533), (533, 225, 223), (533, 223, 535), (535, 223, 221), (535, 221, 537), (537, 221, 219), (537, 219, 539), (539, 219, 217), (539, 217, 541), (541, 217, 215), (541, 215, 543), (543, 215, 213), (543, 213, 545), (545, 213, 211), (545, 211, 547), (547, 211, 209), (547, 209, 549), (549, 209, 207), (549, 207, 551), (551, 207, 553), (553, 207, 205), (553, 205, 555), (555, 205, 203), (197, 195, 563), (563, 195, 565), (565, 195, 193), (565, 193, 567), (567, 193, 191), (567, 191, 569), (569, 191, 189), (569, 189, 488), (488, 189, 187), (488, 187, 185), (185, 183, 488), (488, 183, 181), (488, 181, 179), (179, 177, 488), (488, 177, 175), (488, 175, 489), (489, 175, 173), (489, 173, 171), (171, 169, 489), (489, 169, 167), (489, 167, 165), (165, 163, 489), (489, 163, 161), (489, 161, 573), (573, 161, 159), (573, 159, 575), (575, 159, 157), (575, 157, 577), (577, 157, 155), (577, 155, 579), (579, 155, 153), (147, 145, 587), (587, 145, 589), (589, 145, 143), (589, 143, 591), (591, 143, 593), (593, 143, 141), (593, 141, 595), (595, 141, 139), (595, 139, 597), (597, 139, 137), (597, 137, 599), (599, 137, 135), (599, 135, 601), (601, 135, 133), (601, 133, 603), (603, 133, 131), (603, 131, 605), (605, 131, 129), (605, 129, 607), (607, 129, 127), (607, 127, 609), (609, 127, 125), (609, 125, 611), (611, 125, 123), (611, 123, 613), (613, 123, 121), (613, 121, 615), (615, 121, 119), (615, 119, 617), (617, 119, 117), (617, 117, 619), (619, 117, 115), (619, 115, 621), (621, 115, 113), (621, 113, 623), (623, 113, 111), (623, 111, 625), (625, 111, 109), (625, 109, 627), (627, 109, 107), (627, 107, 629), (629, 107, 631), (631, 107, 105), (631, 105, 633), (633, 105, 103), (633, 103, 64), (64, 103, 63), (63, 103, 62), (62, 103, 61), (61, 103, 101), (61, 101, 60), (60, 101, 59), (59, 101, 58), (58, 101, 99), (58, 99, 57), (57, 99, 56), (56, 99, 55), (55, 99, 97), (55, 97, 54), (54, 97, 53), (48, 49, 639), (639, 49, 50), (639, 50, 51), (639, 51, 641), (641, 51, 52), (64, 65, 633), (633, 65, 66), (633, 66, 635), (635, 66, 67), (635, 67, 68), (68, 69, 635), (635, 69, 637), (637, 69, 70), (637, 70, 71), (71, 48, 637), (637, 48, 639)])
me_abstand_001.update()

# ---- objects
ob_abstand = bpy.data.objects.new('abstand', me_abstand_001)

# ---- transforms, parenting, visibility, modifiers, constraints
ob_abstand.location = (0.0, 0.0, 0.0)
ob_abstand.scale = (0.0003473, 0.0003473, 0.0003473)

# ---- collection membership
col_collection.objects.link(ob_abstand)

# ---- scene / render settings (as saved in the file)
scene.frame_start = 1; scene.frame_end = 250; scene.frame_set(1)
scene.render.engine = 'BLENDER_EEVEE_NEXT'
bpy.context.view_layer.update()

# ---- added for rendering (the .blend has no active camera and no usable light): camera, sun
cam_auto = bpy.data.cameras.new('AutoCamera')
cam_auto.lens = 50.0
cam_auto.sensor_width = 36.0
cam_auto.clip_end = 1000.0
ob_auto_camera = bpy.data.objects.new('AutoCamera', cam_auto)
scene.collection.objects.link(ob_auto_camera)
ob_auto_camera.location = (0.185045, -0.222054, 0.151509)
ob_auto_camera.rotation_euler = (1.09748, -7.21219e-08, 0.694738)
scene.camera = ob_auto_camera
light_auto_sun = bpy.data.lights.new('AutoSun', 'SUN')
light_auto_sun.energy = 3.0
light_auto_sun.angle = 0.0523599
ob_auto_sun = bpy.data.objects.new('AutoSun', light_auto_sun)
scene.collection.objects.link(ob_auto_sun)
ob_auto_sun.rotation_euler = (0.872665, 0.174533, 0.523599)
bpy.context.view_layer.update()
